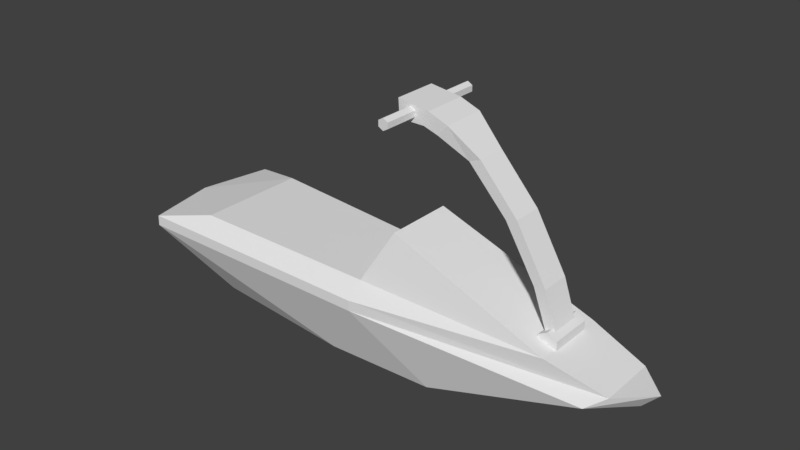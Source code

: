# Source: waverunner.blend  (saved by Blender 2.78.0; exported with 4.5.12 LTS)
import bpy
from mathutils import Matrix  # noqa: F401  (used for matrix-valued properties, if any)

bpy.ops.wm.read_factory_settings(use_empty=True)
scene = bpy.context.scene
scene.name = 'Scene'

# ---- collections
col_collection_1 = bpy.data.collections.new('Collection 1'); scene.collection.children.link(col_collection_1)

# ---- materials (node trees are filled in below, after node groups)
mat_material = bpy.data.materials.new('Material')
mat_material.alpha_threshold = 0.0
mat_material.use_transparent_shadow = False
mat_material.preview_render_type = 'CUBE'
mat_material.roughness = 0.5

# ---- material node trees

# ---- world
world_world = bpy.data.worlds.new('World'); scene.world = world_world
world_world.color = (0.05088, 0.05088, 0.05088)
world_world.use_sun_shadow = False
world_world.sun_shadow_jitter_overblur = 0.0
world_world.cycles.sampling_method = 'MANUAL'

# ---- meshes
me_cube_002 = bpy.data.meshes.new('Cube.002')
me_cube_002.from_pydata([(-1.555, -0.2903, 2.046), (-1.427, -0.2903, 2.192), (-1.555, 0.2903, 2.046), (-1.427, 0.2903, 2.192), (-0.05477, -0.195, -0.035), (0.05477, -0.195, 0.035), (-0.05477, 0.195, -0.035), (0.05477, 0.195, 0.035), (-0.0219, 0.286, 0.1676), (-0.0219, -0.286, 0.1676), (0.1019, 0.286, 0.09615), (0.1019, -0.286, 0.09615), (0.1019, 0.286, -0.04685), (0.1019, -0.286, -0.04685), (-0.0219, 0.286, -0.1184), (-0.0219, -0.286, -0.1184), (-0.1457, 0.286, -0.04685), (-0.1457, -0.286, -0.04685), (-0.1457, 0.286, 0.09615), (-0.1457, -0.286, 0.09615), (-0.2867, 0.195, 0.5958), (-0.1413, 0.195, 0.6091), (-0.2867, -0.195, 0.5958), (-0.1413, -0.195, 0.6091), (-0.6905, 0.195, 1.27), (-0.5466, -0.195, 1.31), (-0.5466, 0.195, 1.31), (-0.6905, -0.195, 1.27), (-1.196, 0.195, 1.813), (-1.047, -0.195, 1.87), (-1.047, 0.195, 1.87), (-1.196, -0.195, 1.813), (-1.75, -0.2903, 2.108), (-1.688, -0.2903, 2.291), (-1.75, 0.2903, 2.108), (-1.688, 0.2903, 2.291), (-2.09, -0.2903, 2.108), (-2.106, -0.2903, 2.349), (-2.09, 0.2903, 2.108), (-2.106, 0.2903, 2.349), (-1.935, 0.75, 2.293), (-1.935, -0.75, 2.293), (-1.87, 0.75, 2.255), (-1.87, -0.75, 2.255), (-1.87, 0.75, 2.18), (-1.87, -0.75, 2.18), (-1.935, 0.75, 2.143), (-1.935, -0.75, 2.143), (-2.0, 0.75, 2.18), (-2.0, -0.75, 2.18), (-2.0, 0.75, 2.255), (-2.0, -0.75, 2.255), (-2.215, -0.1255, 2.169), (-2.221, -0.1255, 2.273), (-2.215, 0.1255, 2.169), (-2.221, 0.1255, 2.273)], [], [(1, 3, 35, 33), (20, 21, 7, 6), (6, 7, 5, 4), (31, 29, 1, 0), (20, 6, 4, 22), (30, 3, 1, 29), (8, 9, 11, 10), (10, 11, 13, 12), (12, 13, 15, 14), (14, 15, 17, 16), (11, 9, 19, 17, 15, 13), (16, 17, 19, 18), (18, 19, 9, 8), (8, 10, 12, 14, 16, 18), (7, 21, 23, 5), (24, 20, 22, 27), (4, 5, 23, 22), (24, 26, 21, 20), (28, 30, 26, 24), (28, 24, 27, 31), (21, 26, 25, 23), (22, 23, 25, 27), (2, 28, 31, 0), (2, 3, 30, 28), (26, 30, 29, 25), (27, 25, 29, 31), (34, 32, 36, 38), (2, 0, 32, 34), (3, 2, 34, 35), (0, 1, 33, 32), (39, 38, 54, 55), (35, 34, 38, 39), (32, 33, 37, 36), (33, 35, 39, 37), (40, 41, 43, 42), (42, 43, 45, 44), (44, 45, 47, 46), (46, 47, 49, 48), (43, 41, 51, 49, 47, 45), (48, 49, 51, 50), (50, 51, 41, 40), (40, 42, 44, 46, 48, 50), (52, 53, 55, 54), (36, 37, 53, 52), (37, 39, 55, 53), (38, 36, 52, 54)])
_uv = me_cube_002.uv_layers.new(name='UVMap')
_uv.uv.foreach_set('vector', [0.9026, 0.3218, 0.9708, 0.3218, 0.9708, 0.3495, 0.9026, 0.3495, 0.8311, 0.5047, 0.8177, 0.4936, 0.8474, 0.4258, 0.8623, 0.4288, 0.7462, 0.8769, 0.7311, 0.8769, 0.7311, 0.8289, 0.7462, 0.8289, 0.8796, 0.5509, 0.8623, 0.5584, 0.8687, 0.4972, 0.8913, 0.4994, 0.943, 0.5071, 0.943, 0.4258, 0.9888, 0.4258, 0.9888, 0.5071, 0.9596, 0.2633, 0.9708, 0.3218, 0.9026, 0.3218, 0.9138, 0.2633, 0.6115, 0.8281, 0.6115, 0.8984, 0.5966, 0.8984, 0.5966, 0.8281, 0.5966, 0.8281, 0.5966, 0.8984, 0.5825, 0.8984, 0.5825, 0.8281, 0.6701, 0.8281, 0.6701, 0.8984, 0.6535, 0.8984, 0.6535, 0.8281, 0.5534, 0.8984, 0.5534, 0.8281, 0.568, 0.8281, 0.568, 0.8984, 0.7311, 0.8553, 0.7166, 0.8641, 0.7021, 0.8553, 0.7021, 0.8377, 0.7166, 0.8289, 0.7311, 0.8377, 0.568, 0.8984, 0.568, 0.8281, 0.5825, 0.8281, 0.5825, 0.8984, 0.6535, 0.8281, 0.6535, 0.8984, 0.6367, 0.8984, 0.6367, 0.8281, 0.6875, 0.8641, 0.673, 0.8553, 0.673, 0.8377, 0.6875, 0.8289, 0.7021, 0.8377, 0.7021, 0.8553, 0.9596, 0.0, 0.9596, 0.07247, 0.9138, 0.07247, 0.9138, 8.774e-09, 0.943, 0.6038, 0.943, 0.5071, 0.9888, 0.5071, 0.9888, 0.6038, 0.9319, 0.8124, 0.9169, 0.8154, 0.8872, 0.7476, 0.9006, 0.7365, 0.811, 0.5991, 0.7955, 0.5904, 0.8177, 0.4936, 0.8311, 0.5047, 0.8101, 0.6903, 0.7928, 0.6828, 0.7955, 0.5904, 0.811, 0.5991, 0.943, 0.693, 0.943, 0.6038, 0.9888, 0.6038, 0.9888, 0.693, 0.9596, 0.07247, 0.9596, 0.172, 0.9138, 0.172, 0.9138, 0.07247, 0.9006, 0.7365, 0.8872, 0.7476, 0.865, 0.6508, 0.8805, 0.6421, 0.9319, 0.7402, 0.943, 0.693, 0.9888, 0.693, 1.0, 0.7402, 0.8218, 0.7418, 0.7992, 0.744, 0.7928, 0.6828, 0.8101, 0.6903, 0.9596, 0.172, 0.9596, 0.2633, 0.9138, 0.2633, 0.9138, 0.172, 0.8805, 0.6421, 0.865, 0.6508, 0.8623, 0.5584, 0.8796, 0.5509, 0.4806, 0.8281, 0.4806, 0.8995, 0.4439, 0.8995, 0.4439, 0.8281, 0.4987, 0.8281, 0.4987, 0.8995, 0.4806, 0.8995, 0.4806, 0.8281, 0.7992, 0.744, 0.8218, 0.7418, 0.8334, 0.7638, 0.8133, 0.775, 0.8913, 0.4994, 0.8687, 0.4972, 0.8829, 0.4663, 0.9029, 0.4774, 0.6115, 0.8281, 0.6367, 0.8281, 0.6232, 0.8483, 0.6123, 0.8483, 0.8133, 0.775, 0.8334, 0.7638, 0.8623, 0.7927, 0.8442, 0.8154, 0.9029, 0.4774, 0.8829, 0.4663, 0.9137, 0.4258, 0.9319, 0.4485, 0.4987, 0.8995, 0.4987, 0.8281, 0.5372, 0.8281, 0.5372, 0.8995, 0.8954, 1.0, 0.8954, 0.8154, 0.9032, 0.8154, 0.9032, 1.0, 0.9032, 1.0, 0.9032, 0.8154, 0.9106, 0.8154, 0.9106, 1.0, 0.9194, 1.0, 0.9194, 0.8154, 0.9281, 0.8154, 0.9281, 1.0, 0.8954, 0.8154, 0.8954, 1.0, 0.8877, 1.0, 0.8877, 0.8154, 0.7538, 0.8473, 0.7462, 0.8427, 0.7462, 0.8335, 0.7538, 0.8289, 0.7614, 0.8335, 0.7614, 0.8427, 0.8877, 0.8154, 0.8877, 1.0, 0.8801, 1.0, 0.8801, 0.8154, 0.9194, 0.8154, 0.9194, 1.0, 0.9106, 1.0, 0.9106, 0.8154, 0.769, 0.8473, 0.7614, 0.8427, 0.7614, 0.8335, 0.769, 0.8289, 0.7767, 0.8335, 0.7767, 0.8427, 0.6232, 0.8792, 0.6123, 0.8792, 0.6123, 0.8483, 0.6232, 0.8483, 0.6367, 0.8995, 0.6115, 0.8995, 0.6123, 0.8792, 0.6232, 0.8792, 0.5372, 0.8995, 0.5372, 0.8281, 0.5534, 0.8483, 0.5534, 0.8792, 0.6367, 0.8281, 0.6367, 0.8995, 0.6232, 0.8792, 0.6232, 0.8483])
_ca = me_cube_002.color_attributes.new('Col', 'BYTE_COLOR', 'CORNER')
_ca.data.foreach_set('color', [0.01521, 1.0, 0.0, 1.0, 0.02416, 1.0, 0.0, 1.0, 0.02416, 1.0, 0.0, 1.0, 0.04667, 1.0, 0.01521, 1.0, 0.01521, 1.0, 0.0, 1.0, 0.01521, 1.0, 0.0, 1.0, 0.01521, 1.0, 0.0, 1.0, 0.01521, 1.0, 0.0, 1.0, 1.0, 1.0, 1.0, 1.0, 1.0, 1.0, 1.0, 1.0, 1.0, 1.0, 1.0, 1.0, 1.0, 1.0, 1.0, 1.0, 0.02416, 1.0, 0.0, 1.0, 0.02416, 1.0, 0.0, 1.0, 0.01521, 1.0, 0.0, 1.0, 0.016, 0.9911, 0.0, 1.0, 0.01521, 1.0, 0.0, 1.0, 0.016, 1.0, 0.0003035, 1.0, 0.01521, 1.0, 0.0, 1.0, 0.01521, 1.0, 0.0, 1.0, 0.01521, 1.0, 0.0, 1.0, 0.02416, 1.0, 0.0, 1.0, 0.01521, 1.0, 0.0, 1.0, 0.01521, 1.0, 0.0, 1.0, 0.01521, 1.0, 0.0, 1.0, 0.01521, 1.0, 0.0, 1.0, 0.01521, 1.0, 0.0, 1.0, 0.01521, 1.0, 0.0, 1.0, 0.01521, 1.0, 0.0, 1.0, 0.01521, 1.0, 0.0, 1.0, 0.01521, 1.0, 0.0, 1.0, 0.01521, 1.0, 0.0, 1.0, 0.01521, 1.0, 0.0, 1.0, 0.01521, 1.0, 0.0, 1.0, 0.01521, 1.0, 0.0, 1.0, 0.01521, 1.0, 0.0, 1.0, 0.01521, 1.0, 0.0, 1.0, 0.01521, 1.0, 0.0, 1.0, 0.01521, 1.0, 0.0, 1.0, 0.01521, 1.0, 0.0, 1.0, 0.01521, 1.0, 0.0, 1.0, 0.01521, 1.0, 0.0, 1.0, 0.01521, 1.0, 0.0, 1.0, 0.01521, 1.0, 0.0, 1.0, 0.01521, 1.0, 0.0, 1.0, 0.01521, 1.0, 0.0, 1.0, 0.016, 1.0, 0.0003035, 1.0, 0.01521, 1.0, 0.0, 1.0, 0.01521, 1.0, 0.0, 1.0, 0.01521, 1.0, 0.0, 1.0, 0.01521, 1.0, 0.0, 1.0, 0.01521, 1.0, 0.0, 1.0, 0.01521, 1.0, 0.0, 1.0, 0.01521, 1.0, 0.0, 1.0, 0.01521, 1.0, 0.0, 1.0, 0.01521, 1.0, 0.0, 1.0, 0.01521, 1.0, 0.0, 1.0, 0.01521, 1.0, 0.0, 1.0, 0.01521, 1.0, 0.0, 1.0, 0.01521, 1.0, 0.0, 1.0, 0.01521, 1.0, 0.0, 1.0, 0.016, 1.0, 0.0003035, 1.0, 0.01521, 1.0, 0.0, 1.0, 0.01521, 1.0, 0.0, 1.0, 0.07421, 1.0, 0.0319, 1.0, 0.01521, 1.0, 0.0, 1.0, 0.01521, 1.0, 0.0, 1.0, 0.01521, 1.0, 0.0, 1.0, 0.01521, 1.0, 0.0, 1.0, 0.01521, 1.0, 0.0, 1.0, 0.01521, 1.0, 0.0, 1.0, 0.01521, 1.0, 0.0, 1.0, 0.0356, 1.0, 0.008568, 1.0, 0.01521, 1.0, 0.0, 1.0, 0.01521, 1.0, 0.0, 1.0, 0.01521, 1.0, 0.0, 1.0, 0.01521, 1.0, 0.0, 1.0, 0.01521, 1.0, 0.0, 1.0, 0.01521, 1.0, 0.0, 1.0, 0.0356, 1.0, 0.008568, 1.0, 0.01521, 1.0, 0.0, 1.0, 0.07421, 1.0, 0.0319, 1.0, 0.01521, 1.0, 0.0, 1.0, 0.02416, 1.0, 0.0, 1.0, 0.016, 1.0, 0.0003035, 1.0, 0.01521, 1.0, 0.0, 1.0, 0.01521, 1.0, 0.0, 1.0, 0.01521, 1.0, 0.0, 1.0, 0.01521, 1.0, 0.0, 1.0, 0.01521, 1.0, 0.0, 1.0, 0.01521, 1.0, 0.0, 1.0, 0.01521, 1.0, 0.0, 1.0, 0.01521, 1.0, 0.0, 1.0, 0.01521, 1.0, 0.0, 1.0, 0.02416, 1.0, 0.0, 1.0, 0.01521, 1.0, 0.0, 1.0, 0.0356, 1.0, 0.008568, 1.0, 0.02416, 1.0, 0.0, 1.0, 0.01521, 1.0, 0.0, 1.0, 0.01521, 1.0, 0.0, 1.0, 0.01521, 1.0, 0.0, 1.0, 0.01521, 1.0, 0.0, 1.0, 0.01521, 1.0, 0.0, 1.0, 0.01521, 1.0, 0.0, 1.0, 0.01521, 1.0, 0.0, 1.0, 0.01521, 1.0, 0.0, 1.0, 0.02416, 1.0, 0.0, 1.0, 0.02416, 1.0, 0.0, 1.0, 0.01521, 1.0, 0.0, 1.0, 0.01521, 1.0, 0.0, 1.0, 0.01521, 1.0, 0.0, 1.0, 0.01764, 1.0, 0.001214, 1.0, 0.01521, 1.0, 0.0, 1.0, 0.01521, 1.0, 0.0, 1.0, 0.01521, 1.0, 0.0, 1.0, 0.01521, 1.0, 0.0, 1.0, 0.02416, 1.0, 0.0, 1.0, 0.0356, 1.0, 0.008568, 1.0, 0.0185, 0.956, 0.0006071, 1.0, 0.02416, 0.9911, 0.0, 1.0, 0.016, 0.9911, 0.0, 1.0, 0.01521, 1.0, 0.0, 1.0, 0.01681, 1.0, 0.0006071, 1.0, 0.01521, 1.0, 0.0, 1.0, 0.06301, 1.0, 0.02416, 1.0, 0.01521, 1.0, 0.0, 1.0, 0.01521, 1.0, 0.0, 1.0, 0.01521, 1.0, 0.0, 1.0, 0.02416, 1.0, 0.0, 1.0, 0.0185, 0.956, 0.0006071, 1.0, 0.01521, 1.0, 0.0, 1.0, 0.01764, 1.0, 0.0009106, 1.0, 0.01521, 1.0, 0.0, 1.0, 0.01681, 1.0, 0.0006071, 1.0, 0.01938, 1.0, 0.001821, 1.0, 0.01521, 1.0, 0.0, 1.0, 0.04667, 1.0, 0.01521, 1.0, 0.02416, 1.0, 0.0, 1.0, 0.02843, 1.0, 0.005605, 1.0, 0.2086, 1.0, 0.1441, 1.0, 1.0, 0.0, 0.1878, 1.0, 1.0, 0.0, 0.1878, 1.0, 1.0, 0.0, 0.1878, 1.0, 1.0, 0.0, 0.1878, 1.0, 1.0, 0.0, 0.1878, 1.0, 1.0, 0.0, 0.1878, 1.0, 1.0, 0.0, 0.1878, 1.0, 1.0, 0.0, 0.1878, 1.0, 1.0, 0.0, 0.1878, 1.0, 1.0, 0.006995, 0.227, 1.0, 1.0, 0.0, 0.1878, 1.0, 1.0, 0.0, 0.1878, 1.0, 1.0, 0.0, 0.1878, 1.0, 1.0, 0.0, 0.1878, 1.0, 1.0, 0.009134, 0.2346, 1.0, 1.0, 0.0, 0.1878, 1.0, 1.0, 0.0, 0.1878, 1.0, 1.0, 0.0, 0.1878, 1.0, 1.0, 0.0, 0.1878, 1.0, 1.0, 0.0, 0.1878, 1.0, 1.0, 0.0, 0.1878, 1.0, 1.0, 0.0, 0.1878, 1.0, 1.0, 0.0, 0.1878, 1.0, 1.0, 0.009134, 0.2346, 1.0, 1.0, 0.0003035, 0.1912, 1.0, 1.0, 0.0, 0.1878, 1.0, 1.0, 0.0, 0.1878, 1.0, 1.0, 0.0003035, 0.1912, 1.0, 1.0, 0.1221, 0.4125, 1.0, 1.0, 0.0, 0.1878, 1.0, 1.0, 0.0, 0.1878, 1.0, 1.0, 0.0, 0.1878, 1.0, 1.0, 0.0, 0.1878, 1.0, 1.0, 0.0, 0.1878, 1.0, 1.0, 0.0, 0.1878, 1.0, 1.0, 0.0, 0.1878, 1.0, 0.01521, 1.0, 0.0, 1.0, 0.01521, 1.0, 0.0, 1.0, 0.01521, 1.0, 0.0, 1.0, 0.01521, 1.0, 0.0, 1.0, 0.01521, 1.0, 0.0, 1.0, 0.01681, 1.0, 0.0006071, 1.0, 0.01521, 1.0, 0.0, 1.0, 0.01521, 1.0, 0.0, 1.0, 0.04667, 1.0, 0.0137, 1.0, 0.01764, 1.0, 0.0009106, 1.0, 0.01521, 1.0, 0.0, 1.0, 0.01521, 1.0, 0.0, 1.0, 0.01521, 1.0, 0.0, 1.0, 0.01521, 1.0, 0.0, 1.0, 0.01521, 1.0, 0.0, 1.0, 0.01521, 1.0, 0.0, 1.0])
me_cube_002.materials.append(mat_material)
me_cube_002.use_remesh_preserve_volume = False
me_cube_002.use_remesh_preserve_attributes = False
me_cube_002.use_mirror_vertex_groups = False
me_cube_002.update()
me_cube_001 = bpy.data.meshes.new('Cube.001')
me_cube_001.from_pydata([(-1.844, -0.5, -0.3313), (-1.844, 0.5, -0.3313), (1.5, -0.5, -0.4478), (1.5, 0.5, -0.4478), (3.617, -0.5495, 0.2661), (-2.691, -0.9784, 0.5339), (-2.691, 0.9784, 0.5339), (-2.879, 0.0, 0.5339), (3.617, 0.5495, 0.2661), (4.013, 0.0, 0.1786), (3.83, -0.3897, 0.4057), (-2.685, -0.9784, 0.6735), (-2.685, 0.9784, 0.6735), (-2.873, 2.042e-11, 0.6735), (3.83, 0.3897, 0.4057), (4.228, 2.042e-11, 0.4057), (3.073, -0.5105, 0.6406), (-1.895, -0.746, 0.8448), (-1.895, 0.746, 0.8448), (3.073, 0.5105, 0.6406), (0.0, -0.5, -0.5), (0.0, 0.5, -0.5), (0.5669, -0.8239, 0.4), (0.5669, 0.8239, 0.4), (0.5724, -0.8239, 0.5396), (0.5724, 0.8239, 0.5396), (0.589, -0.6282, 0.7427), (0.589, 0.6282, 0.7427), (0.9682, 0.4576, 1.426), (0.9682, -0.4576, 1.426)], [], [(21, 3, 2, 20), (7, 5, 11, 13), (4, 2, 9), (20, 22, 5, 0), (0, 5, 7, 6, 1), (21, 23, 8, 3), (25, 12, 18, 27), (4, 9, 15, 10), (23, 6, 12, 25), (6, 7, 13, 12), (22, 4, 10, 24), (9, 8, 14, 15), (26, 16, 29), (11, 24, 26, 17), (29, 28, 27, 26), (5, 22, 24, 11), (8, 23, 25, 14), (27, 28, 19), (1, 6, 23, 21), (2, 4, 22, 20), (1, 21, 20, 0), (16, 26, 24, 10), (25, 27, 19, 14), (15, 14, 10), (19, 16, 10, 14), (19, 28, 29, 16), (3, 9, 2), (8, 9, 3), (26, 27, 18, 17), (11, 17, 13), (12, 13, 18), (17, 18, 13)])
_uv = me_cube_001.uv_layers.new(name='UVMap')
_uv.uv.foreach_set('vector', [0.6372, 0.3242, 0.6493, 0.507, 0.5322, 0.5155, 0.5201, 0.3327, 0.9319, 0.8605, 0.9361, 0.7402, 0.9523, 0.7402, 0.9481, 0.8605, 0.5443, 0.7865, 0.5322, 0.5155, 0.6117, 0.8281, 0.4439, 0.3301, 0.3423, 0.4005, 0.3141, 0.0, 0.4166, 0.1045, 0.5056, 0.1126, 0.4439, 0.03104, 0.557, 0.0, 0.673, 0.01439, 0.6227, 0.1041, 0.222, 0.5265, 0.1204, 0.4561, 0.1472, 0.08012, 0.222, 0.3422, 0.1041, 0.4549, 0.07582, 0.8554, 0.05784, 0.7558, 0.07936, 0.4504, 0.3691, 0.7765, 0.3783, 0.8294, 0.3526, 0.8566, 0.3529, 0.8046, 0.1204, 0.4561, 0.09215, 0.8566, 0.07582, 0.8554, 0.1041, 0.4549, 0.9361, 0.9809, 0.9319, 0.8605, 0.9481, 0.8605, 0.9523, 0.9809, 0.3423, 0.4005, 0.3691, 0.7765, 0.3529, 0.8046, 0.326, 0.4017, 0.1564, 0.02725, 0.1472, 0.08012, 0.1309, 0.05203, 0.1306, 0.0, 0.3013, 0.4062, 0.3228, 0.7116, 0.222, 0.4568, 0.2978, 0.001231, 0.326, 0.4017, 0.3013, 0.4062, 0.2798, 0.1008, 0.8801, 0.8364, 0.8801, 0.949, 0.7928, 0.97, 0.7928, 0.8154, 0.3141, 0.0, 0.3423, 0.4005, 0.326, 0.4017, 0.2978, 0.001231, 0.1472, 0.08012, 0.1204, 0.4561, 0.1041, 0.4549, 0.1309, 0.05203, 0.07936, 0.4504, 0.0, 0.3998, 0.1009, 0.145, 0.1947, 0.7521, 0.09215, 0.8566, 0.1204, 0.4561, 0.222, 0.5265, 0.4439, 0.5144, 0.3691, 0.7765, 0.3423, 0.4005, 0.4439, 0.3301, 0.6227, 0.1041, 0.6372, 0.3242, 0.5201, 0.3327, 0.5056, 0.1126, 0.3228, 0.7116, 0.3013, 0.4062, 0.326, 0.4017, 0.3529, 0.8046, 0.1041, 0.4549, 0.07936, 0.4504, 0.1009, 0.145, 0.1309, 0.05203, 0.7329, 0.4258, 0.7786, 0.4747, 0.6872, 0.4747, 0.7928, 0.5683, 0.673, 0.5683, 0.6872, 0.4747, 0.7786, 0.4747, 0.7928, 0.5683, 0.7866, 0.8289, 0.6792, 0.8289, 0.673, 0.5683, 0.6493, 0.507, 0.6117, 0.8281, 0.5322, 0.5155, 0.673, 0.7771, 0.6117, 0.8281, 0.6493, 0.507, 0.8615, 0.4258, 0.7141, 0.4258, 0.7003, 0.12, 0.8754, 0.12, 0.9026, 0.02306, 0.8754, 0.12, 0.7878, 0.0, 0.673, 0.02306, 0.7878, 0.0, 0.7003, 0.12, 0.8754, 0.12, 0.7003, 0.12, 0.7878, 0.0])
_ca = me_cube_001.color_attributes.new('Col', 'BYTE_COLOR', 'CORNER')
_ca.data.foreach_set('color', [1.0, 0.0, 0.4735, 1.0, 1.0, 0.0, 0.4735, 1.0, 1.0, 0.0, 0.4735, 1.0, 1.0, 0.0, 0.4735, 1.0, 0.004391, 0.0, 1.0, 1.0, 0.004391, 0.0, 1.0, 1.0, 0.004777, 0.0003035, 1.0, 1.0, 0.004391, 0.0, 1.0, 1.0, 1.0, 0.0, 0.4735, 1.0, 1.0, 0.0, 0.4735, 1.0, 1.0, 0.0, 0.4735, 1.0, 1.0, 1.0, 1.0, 1.0, 1.0, 1.0, 1.0, 1.0, 1.0, 1.0, 1.0, 1.0, 1.0, 1.0, 1.0, 1.0, 1.0, 1.0, 1.0, 1.0, 1.0, 1.0, 1.0, 1.0, 1.0, 1.0, 1.0, 1.0, 1.0, 1.0, 1.0, 1.0, 1.0, 1.0, 1.0, 1.0, 1.0, 0.0, 0.4735, 1.0, 1.0, 1.0, 1.0, 1.0, 0.9387, 0.002125, 0.4969, 1.0, 1.0, 0.0, 0.4735, 1.0, 0.004391, 0.0, 1.0, 1.0, 0.004391, 0.0, 1.0, 1.0, 0.004391, 0.0, 1.0, 1.0, 0.004391, 0.0, 1.0, 1.0, 1.0, 0.0, 0.4735, 1.0, 1.0, 0.0, 0.4735, 1.0, 1.0, 0.0006071, 0.4735, 1.0, 1.0, 0.0, 0.4735, 1.0, 0.004391, 0.0, 1.0, 1.0, 1.0, 0.0, 0.4735, 1.0, 0.7913, 0.0, 0.5149, 1.0, 0.004391, 0.0, 1.0, 1.0, 0.004391, 0.0, 1.0, 1.0, 0.004391, 0.0, 1.0, 1.0, 0.004391, 0.0, 1.0, 1.0, 0.004391, 0.0, 1.0, 1.0, 1.0, 1.0, 1.0, 1.0, 0.8632, 0.956, 1.0, 1.0, 0.04374, 0.5457, 1.0, 1.0, 1.0, 1.0, 1.0, 1.0, 1.0, 0.0, 0.4735, 1.0, 0.9387, 0.002125, 0.4969, 1.0, 1.0, 0.0, 0.4735, 1.0, 1.0, 0.0006071, 0.4735, 1.0, 1.0, 1.0, 1.0, 1.0, 0.1119, 0.6172, 1.0, 1.0, 1.0, 1.0, 1.0, 1.0, 0.004777, 0.0003035, 1.0, 1.0, 0.004391, 0.0, 1.0, 1.0, 0.004391, 0.0, 1.0, 1.0, 0.004391, 0.0, 1.0, 1.0, 0.02956, 0.5271, 1.0, 1.0, 0.02956, 0.5271, 1.0, 1.0, 0.004391, 0.0, 1.0, 1.0, 0.004391, 0.0, 1.0, 1.0, 1.0, 1.0, 1.0, 1.0, 1.0, 1.0, 1.0, 1.0, 1.0, 1.0, 1.0, 1.0, 1.0, 1.0, 1.0, 1.0, 0.8963, 0.001518, 0.4969, 1.0, 0.004391, 0.0, 1.0, 1.0, 0.004391, 0.0, 1.0, 1.0, 0.02732, 0.5271, 1.0, 1.0, 0.004391, 0.0, 1.0, 1.0, 0.02956, 0.5271, 1.0, 1.0, 0.0, 0.552, 1.0, 1.0, 1.0, 0.0, 0.006995, 1.0, 1.0, 0.0, 0.4735, 1.0, 1.0, 1.0, 1.0, 1.0, 1.0, 0.0, 0.4735, 1.0, 1.0, 1.0, 1.0, 1.0, 1.0, 1.0, 1.0, 1.0, 1.0, 1.0, 1.0, 1.0, 1.0, 1.0, 1.0, 1.0, 1.0, 0.0, 0.006995, 1.0, 1.0, 0.0, 0.4735, 1.0, 1.0, 0.0, 0.4735, 1.0, 1.0, 0.0, 0.006995, 1.0, 0.1119, 0.6172, 1.0, 1.0, 0.004391, 0.0, 1.0, 1.0, 0.004391, 0.0, 1.0, 1.0, 1.0, 1.0, 1.0, 1.0, 0.004391, 0.0, 1.0, 1.0, 0.04971, 0.0, 0.8796, 1.0, 0.0, 0.552, 1.0, 1.0, 0.005182, 0.003035, 1.0, 1.0, 0.02956, 0.5271, 1.0, 1.0, 0.02732, 0.5271, 1.0, 1.0, 0.02956, 0.5149, 1.0, 1.0, 0.0, 0.552, 1.0, 1.0, 0.02732, 0.5271, 1.0, 1.0, 0.02956, 0.5149, 1.0, 1.0, 0.02732, 0.5271, 1.0, 1.0, 0.0, 0.552, 1.0, 1.0, 0.02956, 0.5271, 1.0, 1.0, 0.02956, 0.5271, 1.0, 1.0, 0.02732, 0.5271, 1.0, 1.0, 1.0, 0.0, 0.4735, 1.0, 1.0, 0.0, 0.4735, 1.0, 1.0, 0.0, 0.4735, 1.0, 1.0, 0.004391, 0.4969, 1.0, 1.0, 0.0, 0.4735, 1.0, 1.0, 0.0, 0.4735, 1.0, 0.004391, 0.0, 1.0, 1.0, 0.004391, 0.0, 1.0, 1.0, 0.004391, 0.0, 1.0, 1.0, 0.004391, 0.0, 1.0, 1.0, 0.004777, 0.0003035, 1.0, 1.0, 0.004391, 0.0, 1.0, 1.0, 0.004391, 0.0, 1.0, 1.0, 0.004391, 0.0, 1.0, 1.0, 0.004391, 0.0, 1.0, 1.0, 0.004391, 0.0, 1.0, 1.0, 0.004391, 0.0, 1.0, 1.0, 0.004391, 0.0, 1.0, 1.0, 0.004391, 0.0, 1.0, 1.0])
me_cube_001.materials.append(mat_material)
me_cube_001.use_remesh_preserve_volume = False
me_cube_001.use_remesh_preserve_attributes = False
me_cube_001.use_mirror_vertex_groups = False
me_cube_001.update()

# ---- objects
ob_handle = bpy.data.objects.new('Handle', me_cube_002)
ob_boat = bpy.data.objects.new('Boat', me_cube_001)

# ---- transforms, parenting, visibility, modifiers, constraints
ob_handle.location = (3.0, 0.0, 0.6528)
ob_handle.hide_select = True
ob_handle.lineart.crease_threshold = 0.0
_vg = ob_handle.vertex_groups.new(name='Group')
ob_boat.location = (0.0, 0.0, 0.0)
ob_boat.hide_select = True
ob_boat.lineart.crease_threshold = 0.0

# ---- collection membership
col_collection_1.objects.link(ob_handle)
col_collection_1.objects.link(ob_boat)

# ---- scene / render settings (as saved in the file)
scene.frame_start = 1; scene.frame_end = 1; scene.frame_set(0)
scene.render.engine = 'BLENDER_EEVEE_NEXT'
scene.render.resolution_percentage = 50
scene.render.dither_intensity = 0.0
scene.cycles.use_denoising = False
scene.cycles.samples = 128
scene.cycles.sampling_pattern = 'TABULATED_SOBOL'
scene.cycles.light_sampling_threshold = 0.0
scene.cycles.use_adaptive_sampling = False
scene.cycles.use_light_tree = False
scene.cycles.blur_glossy = 0.0
scene.cycles.sample_clamp_indirect = 0.0
scene.view_settings.view_transform = 'Standard'
bpy.context.view_layer.update()

# ---- added for rendering (the .blend has no active camera and no usable light): camera, sun
cam_auto = bpy.data.cameras.new('AutoCamera')
cam_auto.lens = 50.0
cam_auto.sensor_width = 36.0
cam_auto.clip_end = 1000.0
ob_auto_camera = bpy.data.objects.new('AutoCamera', cam_auto)
scene.collection.objects.link(ob_auto_camera)
ob_auto_camera.location = (8.2246, -9.05996, 7.29068)
ob_auto_camera.rotation_euler = (1.09748, -7.21219e-08, 0.694738)
scene.camera = ob_auto_camera
light_auto_sun = bpy.data.lights.new('AutoSun', 'SUN')
light_auto_sun.energy = 3.0
light_auto_sun.angle = 0.0523599
ob_auto_sun = bpy.data.objects.new('AutoSun', light_auto_sun)
scene.collection.objects.link(ob_auto_sun)
ob_auto_sun.rotation_euler = (0.872665, 0.174533, 0.523599)
bpy.context.view_layer.update()

